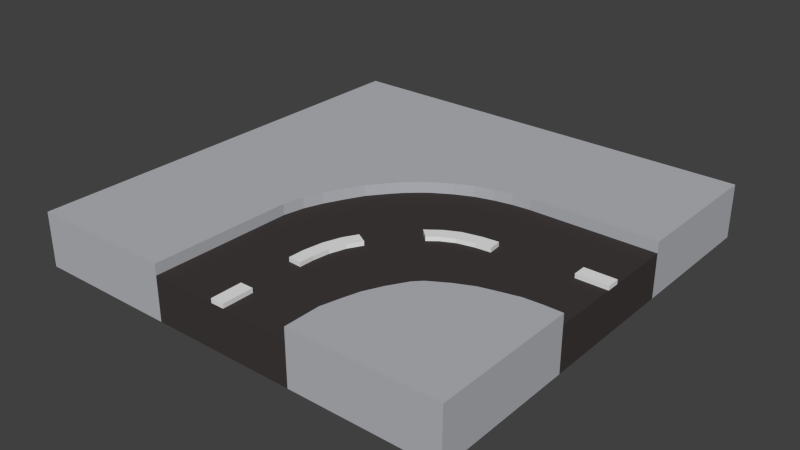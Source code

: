 # Source: Street_Curve.blend  (saved by Blender 2.76.0; exported with 4.5.12 LTS)
import bpy
from mathutils import Matrix  # noqa: F401  (used for matrix-valued properties, if any)

bpy.ops.wm.read_factory_settings(use_empty=True)
scene = bpy.context.scene
scene.name = 'Scene'

# ---- collections
col_collection_1 = bpy.data.collections.new('Collection 1'); scene.collection.children.link(col_collection_1)

# ---- materials (node trees are filled in below, after node groups)
mat_grey = bpy.data.materials.new('Grey.')
mat_grey.alpha_threshold = 0.0
mat_grey.diffuse_color = (0.4654, 0.4756, 0.5071, 1.0)
mat_grey.roughness = 0.5
mat_black = bpy.data.materials.new('Black')
mat_black.alpha_threshold = 0.0
mat_black.diffuse_color = (0.05222, 0.04312, 0.04312, 1.0)
mat_black.roughness = 0.5
mat_white = bpy.data.materials.new('White')
mat_white.alpha_threshold = 0.0
mat_white.roughness = 0.5

# ---- material node trees

# ---- world
world_world = bpy.data.worlds.new('World'); scene.world = world_world
world_world.color = (0.05088, 0.05088, 0.05088)
world_world.use_sun_shadow = False
world_world.sun_shadow_jitter_overblur = 0.0
world_world.cycles.sampling_method = 'MANUAL'
world_world.cycles.sample_map_resolution = 256

# ---- meshes
me_cube_001 = bpy.data.meshes.new('Cube.001')
me_cube_001.from_pydata([(-1.0, -1.0, 0.1), (-1.0, 1.0, 0.1), (-1.0, 1.0, -0.1), (-1.0, -1.0, -0.1), (-0.3333, -1.0, -0.1), (-0.3333, -1.0, 0.1), (-1.0, -1.0, 0.15), (-1.0, 1.0, 0.15), (1.0, 1.0, 0.1), (1.0, 1.0, -0.1), (1.0, 0.3333, -0.1), (1.0, -0.3333, -0.1), (1.0, -1.0, -0.1), (0.3333, -1.0, -0.1), (0.3333, -1.0, 0.1), (-0.3333, -1.0, 0.15), (-0.3264, -0.3464, 0.15), (-0.3073, -0.25, 0.15), (-0.2772, -0.1667, 0.15), (-0.25, -0.1116, 0.15), (-0.2365, -0.08333, 0.15), (-0.1914, 0.0, 0.15), (-0.1667, 0.03098, 0.15), (-0.1249, 0.08333, 0.15), (-0.08333, 0.1288, 0.15), (-0.04116, 0.1667, 0.15), (0.0, 0.1996, 0.15), (0.08333, 0.25, 0.15), (0.1667, 0.2876, 0.15), (0.25, 0.3112, 0.15), (0.3333, 0.3267, 0.15), (0.4167, 0.3333, 0.15), (0.5, 0.3333, 0.15), (0.5833, 0.3333, 0.15), (0.6667, 0.3333, 0.15), (0.75, 0.3333, 0.15), (0.8333, 0.3333, 0.15), (0.9167, 0.3333, 0.15), (1.0, 0.3333, 0.15), (1.0, 1.0, 0.15), (1.0, 0.3333, 0.1), (1.0, -0.3333, 0.1), (1.0, -0.03033, 0.1), (1.0, -1.0, 0.1), (-0.03056, -1.0, 0.1), (-0.03056, -0.8571, 0.1), (0.03004, -0.8571, 0.1), (0.02804, -0.6144, 0.1), (-0.03248, -0.6112, 0.1), (-0.02978, -0.5361, 0.1), (-0.01596, -0.4482, 0.1), (0.01165, -0.3669, 0.1), (0.04728, -0.3049, 0.1), (0.09981, -0.3352, 0.1), (0.2573, -0.1549, 0.1), (0.213, -0.1136, 0.1), (0.2755, -0.06646, 0.1), (0.8333, 0.3333, 0.1), (0.75, 0.3333, 0.1), (0.6667, 0.3333, 0.1), (0.5833, 0.3333, 0.1), (0.5, 0.3333, 0.1), (0.4167, 0.3333, 0.1), (0.3333, 0.3267, 0.1), (0.25, 0.3112, 0.1), (0.1667, 0.2876, 0.1), (0.08333, 0.25, 0.1), (0.0, 0.1996, 0.1), (-0.04116, 0.1667, 0.1), (-0.08333, 0.1288, 0.1), (-0.1249, 0.08333, 0.1), (-0.1667, 0.03098, 0.1), (-0.1914, 0.0, 0.1), (-0.2365, -0.08333, 0.1), (-0.25, -0.1116, 0.1), (-0.2772, -0.1667, 0.1), (-0.3073, -0.25, 0.1), (-0.3264, -0.3464, 0.1), (0.3333, -0.9167, 0.1), (0.3333, -0.8333, 0.1), (0.3537, -0.75, 0.1), (0.3773, -0.6667, 0.1), (0.4167, -0.5833, 0.1), (0.4675, -0.5, 0.1), (0.5, -0.4666, 0.1), (0.5833, -0.4167, 0.1), (0.6667, -0.3786, 0.1), (0.75, -0.3571, 0.1), (0.8333, -0.3378, 0.1), (0.9167, -0.3333, 0.1), (0.8572, -0.03072, 0.1), (0.857, 0.02989, 0.1), (0.9999, 0.03028, 0.1), (0.9167, 0.3333, 0.1), (0.3423, -0.03391, 0.1), (0.4312, -0.01426, 0.1), (0.5023, -0.007803, 0.1), (0.5078, -0.06816, 0.1), (0.4367, -0.07462, 0.1), (0.3592, -0.09213, 0.1), (0.2998, -0.1214, 0.1), (0.06418, -0.3971, 0.1), (0.04043, -0.4704, 0.1), (0.02975, -0.5456, 0.1), (0.03004, -1.0, 0.1), (1.0, -0.3333, 0.15), (1.0, -1.0, 0.15), (0.3333, -1.0, 0.15), (0.3333, -0.9167, 0.15), (0.3333, -0.8333, 0.15), (0.3537, -0.75, 0.15), (0.3773, -0.6667, 0.15), (0.4167, -0.5833, 0.15), (0.4675, -0.5, 0.15), (0.5, -0.4666, 0.15), (0.5833, -0.4167, 0.15), (0.6667, -0.3786, 0.15), (0.75, -0.3571, 0.15), (0.8333, -0.3378, 0.15), (0.9167, -0.3333, 0.15), (0.9999, 0.03028, 0.12), (0.857, 0.02989, 0.12), (0.8572, -0.03072, 0.12), (1.0, -0.03033, 0.12), (0.5023, -0.007803, 0.12), (0.5078, -0.06816, 0.12), (0.4312, -0.01426, 0.12), (0.4367, -0.07462, 0.12), (0.3423, -0.03391, 0.12), (0.3592, -0.09213, 0.12), (0.2755, -0.06646, 0.12), (0.2998, -0.1214, 0.12), (0.213, -0.1136, 0.12), (0.2573, -0.1549, 0.12), (0.04728, -0.3049, 0.12), (0.09981, -0.3352, 0.12), (0.01165, -0.3669, 0.12), (0.06418, -0.3971, 0.12), (-0.01596, -0.4482, 0.12), (0.04043, -0.4704, 0.12), (-0.02978, -0.5361, 0.12), (0.02975, -0.5456, 0.12), (-0.03248, -0.6112, 0.12), (0.02804, -0.6144, 0.12), (-0.03056, -0.8571, 0.12), (0.03004, -0.8571, 0.12), (-0.03056, -1.0, 0.12), (0.03004, -1.0, 0.12)], [], [(0, 1, 2, 3), (4, 5, 0, 3), (0, 6, 7, 1), (1, 8, 9, 2), (2, 9, 10, 11, 12, 13, 4, 3), (14, 5, 4, 13), (0, 5, 15, 6), (7, 6, 15, 16, 17, 18, 19, 20, 21, 22, 23, 24, 25, 26, 27, 28, 29, 30, 31, 32, 33, 34, 35, 36, 37, 38, 39), (1, 7, 39, 8), (8, 40, 10, 9), (41, 43, 12, 11), (43, 14, 13, 12), (5, 44, 45, 46, 47, 48, 49, 50, 51, 52, 53, 54, 55, 56, 57, 58, 59, 60, 61, 62, 63, 64, 65, 66, 67, 68, 69, 70, 71, 72, 73, 74, 75, 76, 77), (77, 16, 15, 5), (77, 76, 17, 16), (76, 75, 18, 17), (75, 74, 19, 18), (74, 73, 20, 19), (73, 72, 21, 20), (72, 71, 22, 21), (71, 70, 23, 22), (70, 69, 24, 23), (69, 68, 25, 24), (68, 67, 26, 25), (67, 66, 27, 26), (66, 65, 28, 27), (65, 64, 29, 28), (64, 63, 30, 29), (63, 62, 31, 30), (62, 61, 32, 31), (61, 60, 33, 32), (60, 59, 34, 33), (59, 58, 35, 34), (58, 57, 36, 35), (57, 93, 37, 36), (93, 40, 38, 37), (40, 8, 39, 38), (42, 123, 122, 90), (43, 41, 105, 106), (14, 43, 106, 107), (78, 14, 107, 108), (79, 78, 108, 109), (80, 79, 109, 110), (81, 80, 110, 111), (82, 81, 111, 112), (83, 82, 112, 113), (84, 83, 113, 114), (85, 84, 114, 115), (86, 85, 115, 116), (87, 86, 116, 117), (88, 87, 117, 118), (89, 88, 118, 119), (41, 89, 119, 105), (119, 118, 117, 116, 115, 114, 113, 112, 111, 110, 109, 108, 107, 106, 105), (96, 124, 125, 97), (95, 126, 124, 96), (124, 126, 127, 125), (97, 125, 127, 98), (94, 128, 126, 95), (126, 128, 129, 127), (98, 127, 129, 99), (56, 130, 128, 94), (128, 130, 131, 129), (99, 129, 131, 100), (55, 132, 130, 56), (130, 132, 133, 131), (100, 131, 133, 54), (54, 133, 132, 55), (52, 134, 135, 53), (51, 136, 134, 52), (134, 136, 137, 135), (53, 135, 137, 101), (50, 138, 136, 51), (136, 138, 139, 137), (101, 137, 139, 102), (49, 140, 138, 50), (138, 140, 141, 139), (102, 139, 141, 103), (48, 142, 140, 49), (140, 142, 143, 141), (103, 141, 143, 47), (47, 143, 142, 48), (45, 144, 145, 46), (44, 146, 144, 45), (144, 146, 147, 145), (46, 145, 147, 104), (104, 147, 146, 44), (120, 121, 122, 123), (92, 120, 123, 42), (91, 121, 120, 92), (90, 122, 121, 91), (42, 92, 91, 90), (14, 78, 79, 80, 81, 82, 83, 84, 85, 86, 87, 88, 89, 41, 42, 40, 93, 57, 56, 94, 95, 96, 97, 98, 99, 100, 54, 53, 101, 102, 103, 47, 46, 104, 44, 5), (40, 42, 10), (41, 11, 10, 42)])
me_cube_001.polygons.foreach_set('material_index', [0, 0, 0, 0, 0, 1, 0, 0, 0, 0, 0, 0, 1, 0, 0, 0, 0, 0, 0, 0, 0, 0, 0, 0, 0, 0, 0, 0, 0, 0, 0, 0, 0, 0, 0, 0, 0, 2, 0, 0, 0, 0, 0, 0, 0, 0, 0, 0, 0, 0, 0, 0, 0, 0, 2, 2, 2, 2, 2, 2, 2, 2, 2, 2, 2, 2, 2, 2, 2, 2, 2, 2, 2, 2, 2, 2, 2, 2, 2, 2, 2, 2, 2, 2, 2, 2, 2, 2, 2, 2, 2, 1, 1, 1, 1])
me_cube_001.materials.append(mat_grey)
me_cube_001.materials.append(mat_black)
me_cube_001.materials.append(mat_white)
me_cube_001.use_remesh_preserve_volume = False
me_cube_001.use_remesh_preserve_attributes = False
me_cube_001.use_mirror_vertex_groups = False
me_cube_001.update()

# ---- objects
ob_street_curve = bpy.data.objects.new('Street_Curve', me_cube_001)

# ---- transforms, parenting, visibility, modifiers, constraints
ob_street_curve.location = (0.0, 0.0, 0.0)
ob_street_curve.lineart.crease_threshold = 0.0

# ---- collection membership
col_collection_1.objects.link(ob_street_curve)

# ---- scene / render settings (as saved in the file)
scene.frame_start = 1; scene.frame_end = 250; scene.frame_set(1)
scene.render.engine = 'CYCLES'
scene.render.resolution_percentage = 50
scene.render.dither_intensity = 0.0
scene.cycles.use_denoising = False
scene.cycles.samples = 10
scene.cycles.sampling_pattern = 'TABULATED_SOBOL'
scene.cycles.light_sampling_threshold = 0.0
scene.cycles.use_adaptive_sampling = False
scene.cycles.use_light_tree = False
scene.cycles.blur_glossy = 0.0
scene.cycles.pixel_filter_type = 'GAUSSIAN'
scene.cycles.sample_clamp_indirect = 0.0
scene.view_settings.view_transform = 'Standard'
bpy.context.view_layer.update()

# ---- added for rendering (the .blend has no active camera and no usable light): camera, sun
cam_auto = bpy.data.cameras.new('AutoCamera')
cam_auto.lens = 50.0
cam_auto.sensor_width = 36.0
cam_auto.clip_end = 1000.0
ob_auto_camera = bpy.data.objects.new('AutoCamera', cam_auto)
scene.collection.objects.link(ob_auto_camera)
ob_auto_camera.location = (2.62715, -3.15257, 2.12672)
ob_auto_camera.rotation_euler = (1.09748, -7.21219e-08, 0.694738)
scene.camera = ob_auto_camera
light_auto_sun = bpy.data.lights.new('AutoSun', 'SUN')
light_auto_sun.energy = 3.0
light_auto_sun.angle = 0.0523599
ob_auto_sun = bpy.data.objects.new('AutoSun', light_auto_sun)
scene.collection.objects.link(ob_auto_sun)
ob_auto_sun.rotation_euler = (0.872665, 0.174533, 0.523599)
bpy.context.view_layer.update()
